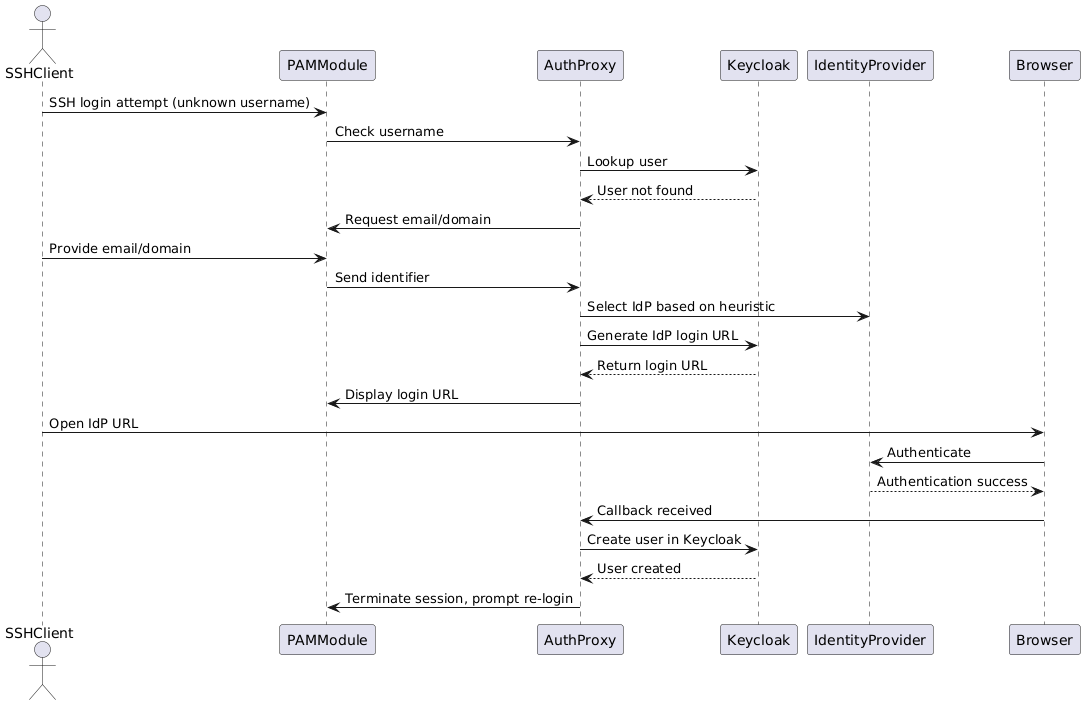

The diagram above was rendered by PlantUML. Its source (embedded in the PNG):
@startuml
actor SSHClient
participant PAMModule
participant AuthProxy
participant Keycloak
participant IdentityProvider

SSHClient -> PAMModule : SSH login attempt (unknown username)
PAMModule -> AuthProxy : Check username
AuthProxy -> Keycloak : Lookup user
Keycloak --> AuthProxy : User not found

PAMModule <- AuthProxy : Request email/domain
SSHClient -> PAMModule : Provide email/domain
PAMModule -> AuthProxy : Send identifier
AuthProxy -> IdentityProvider : Select IdP based on heuristic

AuthProxy -> Keycloak : Generate IdP login URL
Keycloak --> AuthProxy : Return login URL
PAMModule <- AuthProxy : Display login URL
SSHClient -> Browser : Open IdP URL

Browser -> IdentityProvider : Authenticate
IdentityProvider --> Browser : Authentication success
Browser -> AuthProxy : Callback received

AuthProxy -> Keycloak : Create user in Keycloak
Keycloak --> AuthProxy : User created

PAMModule <- AuthProxy : Terminate session, prompt re-login
@enduml